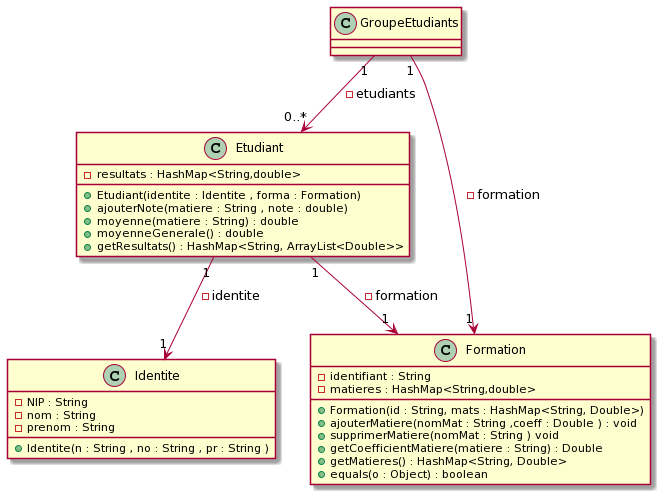

The diagram above was rendered by PlantUML. Its source (embedded in the PNG):
@startuml
class Etudiant {
 -resultats : HashMap<String,double>
 +Etudiant(identite : Identite , forma : Formation)
 +ajouterNote(matiere : String , note : double)
 +moyenne(matiere : String) : double
 +moyenneGenerale() : double
 +getResultats() : HashMap<String, ArrayList<Double>> 
}

class Identite {
 -NIP : String
 -nom : String
 -prenom : String
 +Identite(n : String , no : String , pr : String )
}

class Formation {
 -identifiant : String
 -matieres : HashMap<String,double>
 +Formation(id : String, mats : HashMap<String, Double>)
 +ajouterMatiere(nomMat : String ,coeff : Double ) : void
 +supprimerMatiere(nomMat : String ) void
 +getCoefficientMatiere(matiere : String) : Double
 +getMatieres() : HashMap<String, Double>
 +equals(o : Object) : boolean
}

class GroupeEtudiants {

}

Etudiant "1" --> "1" Identite : - identite
Etudiant "1" --> "1" Formation : - formation
GroupeEtudiants "1" --> "1" Formation : - formation
GroupeEtudiants "1" --> "0..*" Etudiant : - etudiants
@enduml